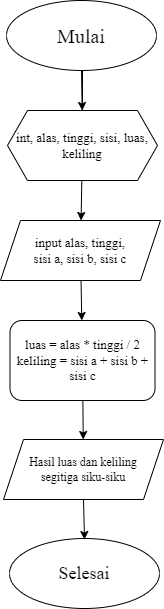

The diagram above was exported from draw.io. Its source (the exported page's mxGraphModel, read from the mxfile embedded in the PNG):
<mxGraphModel dx="637" dy="310" grid="1" gridSize="10" guides="1" tooltips="1" connect="1" arrows="1" fold="1" page="1" pageScale="1" pageWidth="850" pageHeight="1100" math="0" shadow="0">
  <root>
    <mxCell id="0" />
    <mxCell id="1" parent="0" />
    <mxCell id="20" value="" style="edgeStyle=none;html=1;fontFamily=Times New Roman;fontSize=13;" edge="1" parent="1" source="2" target="3">
      <mxGeometry relative="1" as="geometry" />
    </mxCell>
    <mxCell id="2" value="&lt;font face=&quot;Times New Roman&quot; style=&quot;font-size: 20px;&quot;&gt;Mulai&lt;/font&gt;" style="ellipse;whiteSpace=wrap;html=1;" vertex="1" parent="1">
      <mxGeometry x="230" width="150" height="70" as="geometry" />
    </mxCell>
    <mxCell id="19" value="" style="edgeStyle=none;html=1;fontFamily=Times New Roman;fontSize=13;" edge="1" parent="1" source="3" target="4">
      <mxGeometry relative="1" as="geometry" />
    </mxCell>
    <mxCell id="3" value="&lt;font style=&quot;font-size: 13px;&quot; face=&quot;Times New Roman&quot;&gt;int, alas, tinggi, sisi, luas, keliling&lt;/font&gt;" style="shape=hexagon;perimeter=hexagonPerimeter2;whiteSpace=wrap;html=1;fixedSize=1;" vertex="1" parent="1">
      <mxGeometry x="231" y="110" width="150" height="70" as="geometry" />
    </mxCell>
    <mxCell id="18" value="" style="edgeStyle=none;html=1;fontFamily=Times New Roman;fontSize=13;" edge="1" parent="1" source="4" target="5">
      <mxGeometry relative="1" as="geometry" />
    </mxCell>
    <mxCell id="4" value="&lt;font style=&quot;font-size: 13px;&quot;&gt;input alas, tinggi, &lt;br&gt;sisi a, sisi b, sisi c&lt;/font&gt;" style="shape=parallelogram;perimeter=parallelogramPerimeter;whiteSpace=wrap;html=1;fixedSize=1;fontFamily=Times New Roman;" vertex="1" parent="1">
      <mxGeometry x="224" y="220" width="160" height="60" as="geometry" />
    </mxCell>
    <mxCell id="21" value="" style="edgeStyle=none;html=1;fontFamily=Times New Roman;fontSize=13;" edge="1" parent="1" source="5" target="7">
      <mxGeometry relative="1" as="geometry" />
    </mxCell>
    <mxCell id="5" value="&lt;font style=&quot;font-size: 13px;&quot; face=&quot;Times New Roman&quot;&gt;luas = alas * tinggi / 2&lt;br&gt;keliling = sisi a + sisi b + sisi c&lt;br&gt;&lt;/font&gt;" style="rounded=1;whiteSpace=wrap;html=1;" vertex="1" parent="1">
      <mxGeometry x="233.5" y="320" width="145" height="80" as="geometry" />
    </mxCell>
    <mxCell id="22" value="" style="edgeStyle=none;html=1;fontFamily=Times New Roman;fontSize=13;exitX=0.5;exitY=1;exitDx=0;exitDy=0;" edge="1" parent="1" source="7">
      <mxGeometry relative="1" as="geometry">
        <mxPoint x="309.1428571428571" y="499" as="sourcePoint" />
        <mxPoint x="307.9999111229873" y="539.0031106954411" as="targetPoint" />
      </mxGeometry>
    </mxCell>
    <mxCell id="7" value="&lt;font style=&quot;font-size: 12px;&quot; face=&quot;Times New Roman&quot;&gt;Hasil luas dan keliling &lt;br&gt;segitiga siku-siku&lt;br&gt;&lt;/font&gt;" style="shape=parallelogram;perimeter=parallelogramPerimeter;whiteSpace=wrap;html=1;fixedSize=1;" vertex="1" parent="1">
      <mxGeometry x="227" y="439" width="160" height="60" as="geometry" />
    </mxCell>
    <mxCell id="8" value="&lt;font style=&quot;font-size: 18px;&quot; face=&quot;Times New Roman&quot;&gt;Selesai&lt;/font&gt;" style="ellipse;whiteSpace=wrap;html=1;" vertex="1" parent="1">
      <mxGeometry x="233" y="538" width="150" height="70" as="geometry" />
    </mxCell>
    <mxCell id="9" value="" style="endArrow=none;html=1;exitX=0.5;exitY=0;exitDx=0;exitDy=0;" edge="1" parent="1" source="3">
      <mxGeometry width="50" height="50" relative="1" as="geometry">
        <mxPoint x="306" y="100" as="sourcePoint" />
        <mxPoint x="306" y="70" as="targetPoint" />
      </mxGeometry>
    </mxCell>
  </root>
</mxGraphModel>